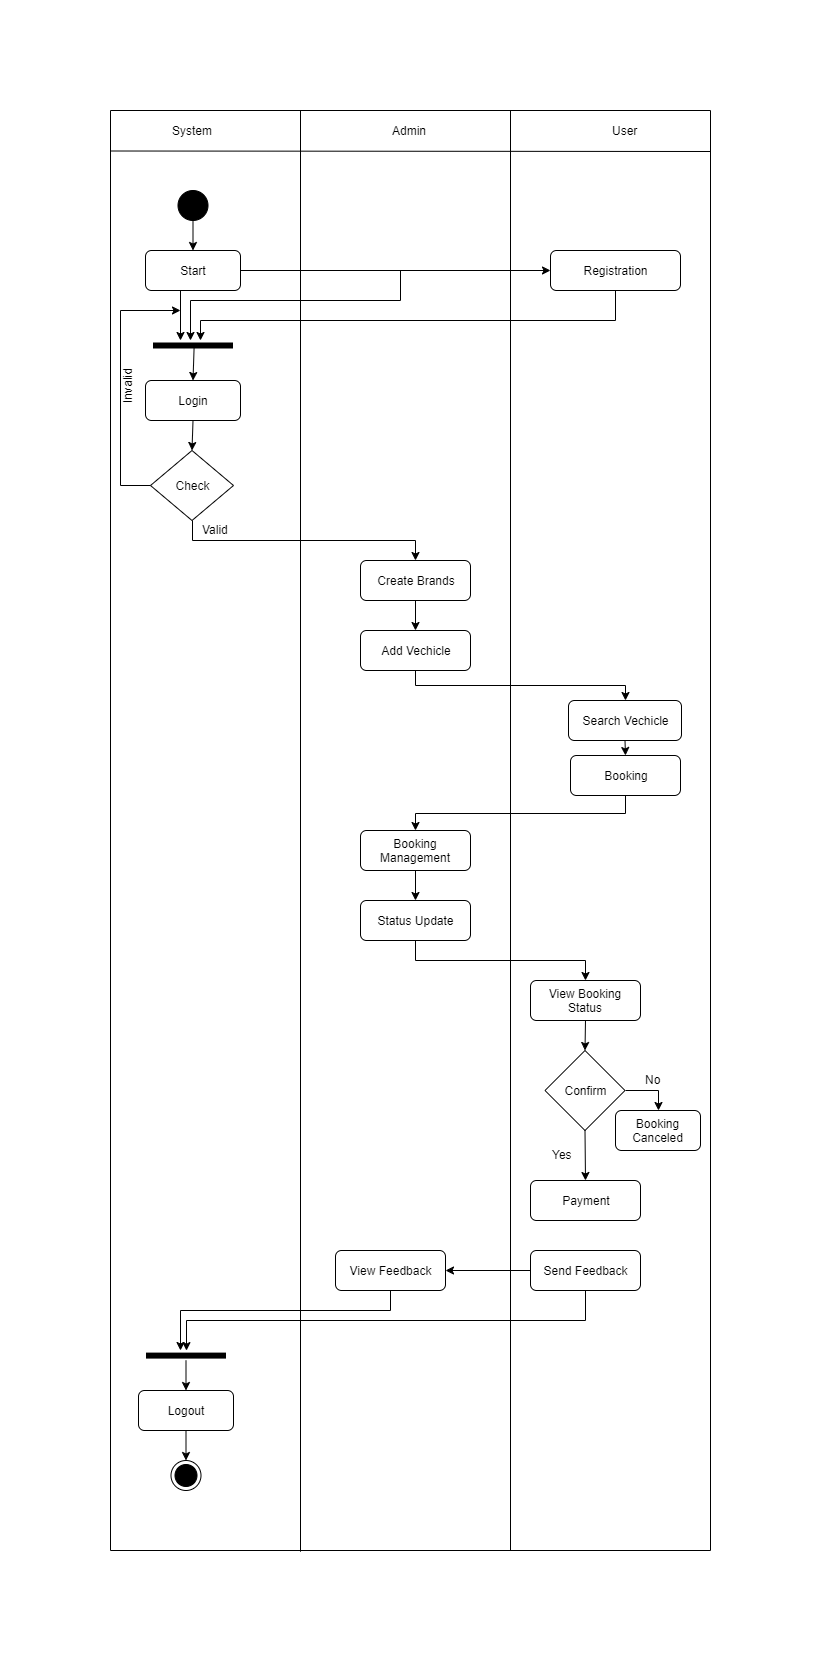

The diagram above was exported from draw.io. Its source (the exported page's mxGraphModel, read from the mxfile embedded in the PNG):
<mxGraphModel dx="1024" dy="537" grid="1" gridSize="10" guides="1" tooltips="1" connect="1" arrows="1" fold="1" page="1" pageScale="1" pageWidth="850" pageHeight="1100" math="0" shadow="0">
  <root>
    <mxCell id="0" />
    <mxCell id="1" parent="0" />
    <mxCell id="5vEvbh02GVaI7EuQGfOk-1" value="System" style="text;html=1;resizable=0;points=[];autosize=1;align=left;verticalAlign=top;spacingTop=-4;" vertex="1" parent="1">
      <mxGeometry x="140" y="51" width="60" height="20" as="geometry" />
    </mxCell>
    <mxCell id="5vEvbh02GVaI7EuQGfOk-2" value="Admin" style="text;html=1;resizable=0;points=[];autosize=1;align=left;verticalAlign=top;spacingTop=-4;" vertex="1" parent="1">
      <mxGeometry x="360" y="51" width="50" height="20" as="geometry" />
    </mxCell>
    <mxCell id="5vEvbh02GVaI7EuQGfOk-3" value="User" style="text;html=1;resizable=0;points=[];autosize=1;align=left;verticalAlign=top;spacingTop=-4;" vertex="1" parent="1">
      <mxGeometry x="580" y="51" width="40" height="20" as="geometry" />
    </mxCell>
    <mxCell id="5vEvbh02GVaI7EuQGfOk-5" value="" style="endArrow=none;html=1;" edge="1" parent="1">
      <mxGeometry width="50" height="50" relative="1" as="geometry">
        <mxPoint x="80" y="40" as="sourcePoint" />
        <mxPoint x="680" y="40" as="targetPoint" />
      </mxGeometry>
    </mxCell>
    <mxCell id="5vEvbh02GVaI7EuQGfOk-6" value="" style="endArrow=none;html=1;" edge="1" parent="1">
      <mxGeometry width="50" height="50" relative="1" as="geometry">
        <mxPoint x="80" y="80.5" as="sourcePoint" />
        <mxPoint x="680" y="81" as="targetPoint" />
      </mxGeometry>
    </mxCell>
    <mxCell id="5vEvbh02GVaI7EuQGfOk-8" value="" style="endArrow=none;html=1;" edge="1" parent="1">
      <mxGeometry width="50" height="50" relative="1" as="geometry">
        <mxPoint x="270" y="1481.199951171875" as="sourcePoint" />
        <mxPoint x="270" y="40" as="targetPoint" />
      </mxGeometry>
    </mxCell>
    <mxCell id="5vEvbh02GVaI7EuQGfOk-9" value="" style="endArrow=none;html=1;" edge="1" parent="1">
      <mxGeometry width="50" height="50" relative="1" as="geometry">
        <mxPoint x="80" y="1480" as="sourcePoint" />
        <mxPoint x="80" y="40" as="targetPoint" />
      </mxGeometry>
    </mxCell>
    <mxCell id="5vEvbh02GVaI7EuQGfOk-10" value="" style="endArrow=none;html=1;" edge="1" parent="1">
      <mxGeometry width="50" height="50" relative="1" as="geometry">
        <mxPoint x="480" y="1480" as="sourcePoint" />
        <mxPoint x="480" y="40" as="targetPoint" />
      </mxGeometry>
    </mxCell>
    <mxCell id="5vEvbh02GVaI7EuQGfOk-11" value="" style="endArrow=none;html=1;" edge="1" parent="1">
      <mxGeometry width="50" height="50" relative="1" as="geometry">
        <mxPoint x="680" y="1480" as="sourcePoint" />
        <mxPoint x="680" y="40" as="targetPoint" />
      </mxGeometry>
    </mxCell>
    <mxCell id="5vEvbh02GVaI7EuQGfOk-12" value="Start" style="rounded=1;whiteSpace=wrap;html=1;fillColor=none;" vertex="1" parent="1">
      <mxGeometry x="115" y="180" width="95" height="40" as="geometry" />
    </mxCell>
    <mxCell id="5vEvbh02GVaI7EuQGfOk-13" value="" style="ellipse;whiteSpace=wrap;html=1;aspect=fixed;fillColor=#000000;" vertex="1" parent="1">
      <mxGeometry x="147.5" y="120" width="30" height="30" as="geometry" />
    </mxCell>
    <mxCell id="5vEvbh02GVaI7EuQGfOk-14" value="" style="endArrow=classic;html=1;entryX=0.5;entryY=0;entryDx=0;entryDy=0;exitX=0.5;exitY=1;exitDx=0;exitDy=0;" edge="1" parent="1" source="5vEvbh02GVaI7EuQGfOk-13" target="5vEvbh02GVaI7EuQGfOk-12">
      <mxGeometry width="50" height="50" relative="1" as="geometry">
        <mxPoint x="145" y="270" as="sourcePoint" />
        <mxPoint x="195" y="220" as="targetPoint" />
      </mxGeometry>
    </mxCell>
    <mxCell id="5vEvbh02GVaI7EuQGfOk-17" style="edgeStyle=orthogonalEdgeStyle;rounded=0;orthogonalLoop=1;jettySize=auto;html=1;exitX=0.5;exitY=1;exitDx=0;exitDy=0;" edge="1" parent="1" source="5vEvbh02GVaI7EuQGfOk-15" target="5vEvbh02GVaI7EuQGfOk-24">
      <mxGeometry relative="1" as="geometry">
        <mxPoint x="160" y="230" as="targetPoint" />
        <Array as="points">
          <mxPoint x="585" y="250" />
          <mxPoint x="170" y="250" />
        </Array>
      </mxGeometry>
    </mxCell>
    <mxCell id="5vEvbh02GVaI7EuQGfOk-15" value="Registration" style="rounded=1;whiteSpace=wrap;html=1;fillColor=none;" vertex="1" parent="1">
      <mxGeometry x="520" y="180" width="130" height="40" as="geometry" />
    </mxCell>
    <mxCell id="5vEvbh02GVaI7EuQGfOk-16" value="" style="endArrow=classic;html=1;entryX=0;entryY=0.5;entryDx=0;entryDy=0;exitX=1;exitY=0.5;exitDx=0;exitDy=0;edgeStyle=orthogonalEdgeStyle;" edge="1" parent="1" source="5vEvbh02GVaI7EuQGfOk-12" target="5vEvbh02GVaI7EuQGfOk-15">
      <mxGeometry width="50" height="50" relative="1" as="geometry">
        <mxPoint x="280" y="280" as="sourcePoint" />
        <mxPoint x="330" y="230" as="targetPoint" />
      </mxGeometry>
    </mxCell>
    <mxCell id="5vEvbh02GVaI7EuQGfOk-18" value="Login" style="rounded=1;whiteSpace=wrap;html=1;fillColor=none;" vertex="1" parent="1">
      <mxGeometry x="115" y="310" width="95" height="40" as="geometry" />
    </mxCell>
    <mxCell id="5vEvbh02GVaI7EuQGfOk-24" value="" style="shape=line;html=1;strokeWidth=6;strokeColor=#000000;fillColor=#ffffff;" vertex="1" parent="1">
      <mxGeometry x="122.5" y="270" width="80" height="10" as="geometry" />
    </mxCell>
    <mxCell id="5vEvbh02GVaI7EuQGfOk-27" value="" style="endArrow=classic;html=1;strokeColor=#000000;" edge="1" parent="1">
      <mxGeometry width="50" height="50" relative="1" as="geometry">
        <mxPoint x="150" y="220" as="sourcePoint" />
        <mxPoint x="150" y="270" as="targetPoint" />
      </mxGeometry>
    </mxCell>
    <mxCell id="5vEvbh02GVaI7EuQGfOk-29" value="" style="endArrow=classic;html=1;strokeColor=#000000;entryX=0.5;entryY=0;entryDx=0;entryDy=0;exitX=0.514;exitY=0.64;exitDx=0;exitDy=0;exitPerimeter=0;" edge="1" parent="1" source="5vEvbh02GVaI7EuQGfOk-24" target="5vEvbh02GVaI7EuQGfOk-18">
      <mxGeometry width="50" height="50" relative="1" as="geometry">
        <mxPoint x="127.5" y="460" as="sourcePoint" />
        <mxPoint x="177.5" y="410" as="targetPoint" />
      </mxGeometry>
    </mxCell>
    <mxCell id="5vEvbh02GVaI7EuQGfOk-30" value="Check" style="rhombus;whiteSpace=wrap;html=1;strokeColor=#000000;fillColor=#ffffff;" vertex="1" parent="1">
      <mxGeometry x="120" y="380" width="83" height="70" as="geometry" />
    </mxCell>
    <mxCell id="5vEvbh02GVaI7EuQGfOk-31" value="" style="endArrow=classic;html=1;strokeColor=#000000;entryX=0.5;entryY=0;entryDx=0;entryDy=0;exitX=0.5;exitY=1;exitDx=0;exitDy=0;" edge="1" parent="1" source="5vEvbh02GVaI7EuQGfOk-18" target="5vEvbh02GVaI7EuQGfOk-30">
      <mxGeometry width="50" height="50" relative="1" as="geometry">
        <mxPoint x="80" y="840" as="sourcePoint" />
        <mxPoint x="130" y="790" as="targetPoint" />
      </mxGeometry>
    </mxCell>
    <mxCell id="5vEvbh02GVaI7EuQGfOk-32" value="" style="endArrow=classic;html=1;strokeColor=#000000;exitX=0;exitY=0.5;exitDx=0;exitDy=0;edgeStyle=orthogonalEdgeStyle;rounded=0;" edge="1" parent="1" source="5vEvbh02GVaI7EuQGfOk-30">
      <mxGeometry width="50" height="50" relative="1" as="geometry">
        <mxPoint x="80" y="840" as="sourcePoint" />
        <mxPoint x="150" y="240" as="targetPoint" />
        <Array as="points">
          <mxPoint x="90" y="415" />
          <mxPoint x="90" y="240" />
        </Array>
      </mxGeometry>
    </mxCell>
    <mxCell id="5vEvbh02GVaI7EuQGfOk-33" value="Invalid" style="text;html=1;resizable=0;points=[];autosize=1;align=left;verticalAlign=top;spacingTop=-4;rotation=-90;" vertex="1" parent="1">
      <mxGeometry x="72.5" y="300" width="50" height="20" as="geometry" />
    </mxCell>
    <mxCell id="5vEvbh02GVaI7EuQGfOk-35" value="" style="endArrow=classic;html=1;strokeColor=#000000;exitX=0.5;exitY=1;exitDx=0;exitDy=0;edgeStyle=orthogonalEdgeStyle;entryX=0.5;entryY=0;entryDx=0;entryDy=0;rounded=0;" edge="1" parent="1" source="5vEvbh02GVaI7EuQGfOk-30" target="5vEvbh02GVaI7EuQGfOk-37">
      <mxGeometry width="50" height="50" relative="1" as="geometry">
        <mxPoint x="80" y="840" as="sourcePoint" />
        <mxPoint x="160" y="480" as="targetPoint" />
      </mxGeometry>
    </mxCell>
    <mxCell id="5vEvbh02GVaI7EuQGfOk-36" value="Valid" style="text;html=1;resizable=0;points=[];autosize=1;align=left;verticalAlign=top;spacingTop=-4;" vertex="1" parent="1">
      <mxGeometry x="170" y="450" width="40" height="20" as="geometry" />
    </mxCell>
    <mxCell id="5vEvbh02GVaI7EuQGfOk-37" value="Create Brands" style="rounded=1;whiteSpace=wrap;html=1;fillColor=none;" vertex="1" parent="1">
      <mxGeometry x="330" y="490" width="110" height="40" as="geometry" />
    </mxCell>
    <mxCell id="5vEvbh02GVaI7EuQGfOk-38" value="Add Vechicle" style="rounded=1;whiteSpace=wrap;html=1;fillColor=none;" vertex="1" parent="1">
      <mxGeometry x="330" y="560" width="110" height="40" as="geometry" />
    </mxCell>
    <mxCell id="5vEvbh02GVaI7EuQGfOk-39" value="" style="endArrow=classic;html=1;strokeColor=#000000;entryX=0.5;entryY=0;entryDx=0;entryDy=0;exitX=0.5;exitY=1;exitDx=0;exitDy=0;" edge="1" parent="1" source="5vEvbh02GVaI7EuQGfOk-37" target="5vEvbh02GVaI7EuQGfOk-38">
      <mxGeometry width="50" height="50" relative="1" as="geometry">
        <mxPoint x="80" y="840" as="sourcePoint" />
        <mxPoint x="130" y="790" as="targetPoint" />
      </mxGeometry>
    </mxCell>
    <mxCell id="5vEvbh02GVaI7EuQGfOk-40" value="Search Vechicle" style="rounded=1;whiteSpace=wrap;html=1;fillColor=none;" vertex="1" parent="1">
      <mxGeometry x="538" y="630" width="113" height="40" as="geometry" />
    </mxCell>
    <mxCell id="5vEvbh02GVaI7EuQGfOk-41" value="Booking" style="rounded=1;whiteSpace=wrap;html=1;fillColor=none;" vertex="1" parent="1">
      <mxGeometry x="540" y="685" width="110" height="40" as="geometry" />
    </mxCell>
    <mxCell id="5vEvbh02GVaI7EuQGfOk-42" value="" style="endArrow=classic;html=1;strokeColor=#000000;entryX=0.5;entryY=0;entryDx=0;entryDy=0;exitX=0.5;exitY=1;exitDx=0;exitDy=0;" edge="1" parent="1" source="5vEvbh02GVaI7EuQGfOk-40" target="5vEvbh02GVaI7EuQGfOk-41">
      <mxGeometry width="50" height="50" relative="1" as="geometry">
        <mxPoint x="80" y="840" as="sourcePoint" />
        <mxPoint x="130" y="790" as="targetPoint" />
      </mxGeometry>
    </mxCell>
    <mxCell id="5vEvbh02GVaI7EuQGfOk-43" value="Booking Management" style="rounded=1;whiteSpace=wrap;html=1;fillColor=none;" vertex="1" parent="1">
      <mxGeometry x="330" y="760" width="110" height="40" as="geometry" />
    </mxCell>
    <mxCell id="5vEvbh02GVaI7EuQGfOk-44" value="" style="endArrow=classic;html=1;strokeColor=#000000;exitX=0.5;exitY=1;exitDx=0;exitDy=0;entryX=0.5;entryY=0;entryDx=0;entryDy=0;edgeStyle=orthogonalEdgeStyle;rounded=0;" edge="1" parent="1" source="5vEvbh02GVaI7EuQGfOk-41" target="5vEvbh02GVaI7EuQGfOk-43">
      <mxGeometry width="50" height="50" relative="1" as="geometry">
        <mxPoint x="80" y="870" as="sourcePoint" />
        <mxPoint x="130" y="820" as="targetPoint" />
      </mxGeometry>
    </mxCell>
    <mxCell id="5vEvbh02GVaI7EuQGfOk-45" value="Status Update" style="rounded=1;whiteSpace=wrap;html=1;fillColor=none;" vertex="1" parent="1">
      <mxGeometry x="330" y="830" width="110" height="40" as="geometry" />
    </mxCell>
    <mxCell id="5vEvbh02GVaI7EuQGfOk-46" value="" style="endArrow=classic;html=1;strokeColor=#000000;entryX=0.5;entryY=0;entryDx=0;entryDy=0;exitX=0.5;exitY=1;exitDx=0;exitDy=0;" edge="1" parent="1" source="5vEvbh02GVaI7EuQGfOk-43" target="5vEvbh02GVaI7EuQGfOk-45">
      <mxGeometry width="50" height="50" relative="1" as="geometry">
        <mxPoint x="80" y="940" as="sourcePoint" />
        <mxPoint x="130" y="890" as="targetPoint" />
      </mxGeometry>
    </mxCell>
    <mxCell id="5vEvbh02GVaI7EuQGfOk-47" value="View Booking Status" style="rounded=1;whiteSpace=wrap;html=1;fillColor=none;" vertex="1" parent="1">
      <mxGeometry x="500" y="910" width="110" height="40" as="geometry" />
    </mxCell>
    <mxCell id="5vEvbh02GVaI7EuQGfOk-48" value="" style="endArrow=classic;html=1;strokeColor=#000000;entryX=0.5;entryY=0;entryDx=0;entryDy=0;exitX=0.5;exitY=1;exitDx=0;exitDy=0;edgeStyle=orthogonalEdgeStyle;rounded=0;" edge="1" parent="1" source="5vEvbh02GVaI7EuQGfOk-45" target="5vEvbh02GVaI7EuQGfOk-47">
      <mxGeometry width="50" height="50" relative="1" as="geometry">
        <mxPoint x="80" y="1020" as="sourcePoint" />
        <mxPoint x="130" y="970" as="targetPoint" />
      </mxGeometry>
    </mxCell>
    <mxCell id="5vEvbh02GVaI7EuQGfOk-49" value="Confirm" style="rhombus;whiteSpace=wrap;html=1;strokeColor=#000000;fillColor=#ffffff;" vertex="1" parent="1">
      <mxGeometry x="514.5" y="980" width="80" height="80" as="geometry" />
    </mxCell>
    <mxCell id="5vEvbh02GVaI7EuQGfOk-50" value="" style="endArrow=classic;html=1;strokeColor=#000000;entryX=0.5;entryY=0;entryDx=0;entryDy=0;exitX=0.5;exitY=1;exitDx=0;exitDy=0;" edge="1" parent="1" source="5vEvbh02GVaI7EuQGfOk-47" target="5vEvbh02GVaI7EuQGfOk-49">
      <mxGeometry width="50" height="50" relative="1" as="geometry">
        <mxPoint x="80" y="1130" as="sourcePoint" />
        <mxPoint x="130" y="1080" as="targetPoint" />
      </mxGeometry>
    </mxCell>
    <mxCell id="5vEvbh02GVaI7EuQGfOk-51" value="Booking Canceled" style="rounded=1;whiteSpace=wrap;html=1;fillColor=none;" vertex="1" parent="1">
      <mxGeometry x="585" y="1040" width="85" height="40" as="geometry" />
    </mxCell>
    <mxCell id="5vEvbh02GVaI7EuQGfOk-52" value="" style="endArrow=classic;html=1;strokeColor=#000000;entryX=0.5;entryY=0;entryDx=0;entryDy=0;exitX=1;exitY=0.5;exitDx=0;exitDy=0;rounded=0;edgeStyle=orthogonalEdgeStyle;" edge="1" parent="1" source="5vEvbh02GVaI7EuQGfOk-49" target="5vEvbh02GVaI7EuQGfOk-51">
      <mxGeometry width="50" height="50" relative="1" as="geometry">
        <mxPoint x="80" y="1140" as="sourcePoint" />
        <mxPoint x="130" y="1090" as="targetPoint" />
      </mxGeometry>
    </mxCell>
    <mxCell id="5vEvbh02GVaI7EuQGfOk-53" value="No" style="text;html=1;resizable=0;points=[];autosize=1;align=left;verticalAlign=top;spacingTop=-4;" vertex="1" parent="1">
      <mxGeometry x="612.5" y="1000" width="30" height="20" as="geometry" />
    </mxCell>
    <mxCell id="5vEvbh02GVaI7EuQGfOk-54" value="Payment" style="rounded=1;whiteSpace=wrap;html=1;fillColor=none;" vertex="1" parent="1">
      <mxGeometry x="500" y="1110" width="110" height="40" as="geometry" />
    </mxCell>
    <mxCell id="5vEvbh02GVaI7EuQGfOk-55" value="" style="endArrow=classic;html=1;strokeColor=#000000;entryX=0.5;entryY=0;entryDx=0;entryDy=0;exitX=0.5;exitY=1;exitDx=0;exitDy=0;" edge="1" parent="1" source="5vEvbh02GVaI7EuQGfOk-49" target="5vEvbh02GVaI7EuQGfOk-54">
      <mxGeometry width="50" height="50" relative="1" as="geometry">
        <mxPoint x="80" y="1200" as="sourcePoint" />
        <mxPoint x="130" y="1150" as="targetPoint" />
      </mxGeometry>
    </mxCell>
    <mxCell id="5vEvbh02GVaI7EuQGfOk-56" value="Yes" style="text;html=1;resizable=0;points=[];autosize=1;align=left;verticalAlign=top;spacingTop=-4;" vertex="1" parent="1">
      <mxGeometry x="520" y="1075" width="40" height="20" as="geometry" />
    </mxCell>
    <mxCell id="5vEvbh02GVaI7EuQGfOk-57" value="Send Feedback" style="rounded=1;whiteSpace=wrap;html=1;fillColor=none;" vertex="1" parent="1">
      <mxGeometry x="500" y="1180" width="110" height="40" as="geometry" />
    </mxCell>
    <mxCell id="5vEvbh02GVaI7EuQGfOk-58" value="View Feedback" style="rounded=1;whiteSpace=wrap;html=1;fillColor=none;" vertex="1" parent="1">
      <mxGeometry x="305" y="1180" width="110" height="40" as="geometry" />
    </mxCell>
    <mxCell id="5vEvbh02GVaI7EuQGfOk-59" value="" style="endArrow=classic;html=1;strokeColor=#000000;entryX=1;entryY=0.5;entryDx=0;entryDy=0;exitX=0;exitY=0.5;exitDx=0;exitDy=0;" edge="1" parent="1" source="5vEvbh02GVaI7EuQGfOk-57" target="5vEvbh02GVaI7EuQGfOk-58">
      <mxGeometry width="50" height="50" relative="1" as="geometry">
        <mxPoint x="80" y="1580" as="sourcePoint" />
        <mxPoint x="130" y="1530" as="targetPoint" />
      </mxGeometry>
    </mxCell>
    <mxCell id="5vEvbh02GVaI7EuQGfOk-60" value="" style="shape=line;html=1;strokeWidth=6;strokeColor=#000000;fillColor=#ffffff;" vertex="1" parent="1">
      <mxGeometry x="115.5" y="1280.0999755859375" width="80" height="10" as="geometry" />
    </mxCell>
    <mxCell id="5vEvbh02GVaI7EuQGfOk-61" value="" style="endArrow=classic;html=1;strokeColor=#000000;exitX=0.5;exitY=1;exitDx=0;exitDy=0;edgeStyle=orthogonalEdgeStyle;rounded=0;" edge="1" parent="1" source="5vEvbh02GVaI7EuQGfOk-57" target="5vEvbh02GVaI7EuQGfOk-60">
      <mxGeometry width="50" height="50" relative="1" as="geometry">
        <mxPoint x="80" y="1580" as="sourcePoint" />
        <mxPoint x="130" y="1530" as="targetPoint" />
      </mxGeometry>
    </mxCell>
    <mxCell id="5vEvbh02GVaI7EuQGfOk-63" value="" style="endArrow=classic;html=1;strokeColor=#000000;exitX=0.5;exitY=1;exitDx=0;exitDy=0;edgeStyle=orthogonalEdgeStyle;rounded=0;" edge="1" parent="1" source="5vEvbh02GVaI7EuQGfOk-58">
      <mxGeometry width="50" height="50" relative="1" as="geometry">
        <mxPoint x="80" y="1580" as="sourcePoint" />
        <mxPoint x="150" y="1280" as="targetPoint" />
        <Array as="points">
          <mxPoint x="360" y="1240" />
          <mxPoint x="150" y="1240" />
        </Array>
      </mxGeometry>
    </mxCell>
    <mxCell id="5vEvbh02GVaI7EuQGfOk-65" value="Logout" style="rounded=1;whiteSpace=wrap;html=1;fillColor=none;" vertex="1" parent="1">
      <mxGeometry x="108" y="1320" width="95" height="40" as="geometry" />
    </mxCell>
    <mxCell id="5vEvbh02GVaI7EuQGfOk-66" value="" style="endArrow=classic;html=1;strokeColor=#000000;entryX=0.5;entryY=0;entryDx=0;entryDy=0;" edge="1" parent="1" source="5vEvbh02GVaI7EuQGfOk-60" target="5vEvbh02GVaI7EuQGfOk-65">
      <mxGeometry width="50" height="50" relative="1" as="geometry">
        <mxPoint x="73" y="1480" as="sourcePoint" />
        <mxPoint x="123" y="1430" as="targetPoint" />
      </mxGeometry>
    </mxCell>
    <mxCell id="5vEvbh02GVaI7EuQGfOk-68" value="" style="ellipse;html=1;shape=endState;fillColor=#000000;strokeColor=#000000;" vertex="1" parent="1">
      <mxGeometry x="140.5" y="1390" width="30" height="30" as="geometry" />
    </mxCell>
    <mxCell id="5vEvbh02GVaI7EuQGfOk-69" value="" style="endArrow=classic;html=1;strokeColor=#000000;entryX=0.5;entryY=0;entryDx=0;entryDy=0;exitX=0.5;exitY=1;exitDx=0;exitDy=0;" edge="1" parent="1" source="5vEvbh02GVaI7EuQGfOk-65" target="5vEvbh02GVaI7EuQGfOk-68">
      <mxGeometry width="50" height="50" relative="1" as="geometry">
        <mxPoint x="80" y="1580" as="sourcePoint" />
        <mxPoint x="160" y="1500" as="targetPoint" />
      </mxGeometry>
    </mxCell>
    <mxCell id="5vEvbh02GVaI7EuQGfOk-70" value="" style="endArrow=classic;html=1;strokeColor=#000000;edgeStyle=orthogonalEdgeStyle;rounded=0;" edge="1" parent="1" target="5vEvbh02GVaI7EuQGfOk-24">
      <mxGeometry width="50" height="50" relative="1" as="geometry">
        <mxPoint x="370" y="200" as="sourcePoint" />
        <mxPoint x="160" y="268" as="targetPoint" />
        <Array as="points">
          <mxPoint x="370" y="230" />
          <mxPoint x="160" y="230" />
        </Array>
      </mxGeometry>
    </mxCell>
    <mxCell id="5vEvbh02GVaI7EuQGfOk-71" value="" style="endArrow=none;html=1;strokeColor=#000000;" edge="1" parent="1">
      <mxGeometry width="50" height="50" relative="1" as="geometry">
        <mxPoint x="80" y="1480" as="sourcePoint" />
        <mxPoint x="680" y="1480" as="targetPoint" />
      </mxGeometry>
    </mxCell>
    <mxCell id="5vEvbh02GVaI7EuQGfOk-72" value="" style="endArrow=classic;html=1;strokeColor=#000000;entryX=0.5;entryY=0;entryDx=0;entryDy=0;exitX=0.5;exitY=1;exitDx=0;exitDy=0;edgeStyle=orthogonalEdgeStyle;rounded=0;" edge="1" parent="1" source="5vEvbh02GVaI7EuQGfOk-38" target="5vEvbh02GVaI7EuQGfOk-40">
      <mxGeometry width="50" height="50" relative="1" as="geometry">
        <mxPoint x="80" y="1550" as="sourcePoint" />
        <mxPoint x="420" y="1040" as="targetPoint" />
      </mxGeometry>
    </mxCell>
  </root>
</mxGraphModel>